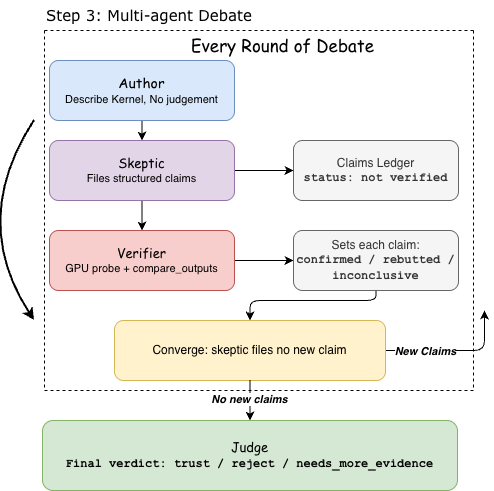

The diagram above was exported from draw.io. Its source (the exported page's mxGraphModel, read from the mxfile embedded in the PNG):
<mxGraphModel dx="1118" dy="766" grid="1" gridSize="10" guides="1" tooltips="1" connect="1" arrows="1" fold="1" page="1" pageScale="1" pageWidth="827" pageHeight="1169" math="1" shadow="0">
  <root>
    <mxCell id="0" />
    <mxCell id="1" parent="0" />
    <mxCell id="2" parent="1" style="swimlane;startSize=0;dashed=1;verticalAlign=top;" value="" vertex="1">
      <mxGeometry height="360" width="429" x="405" y="1100" as="geometry" />
    </mxCell>
    <mxCell id="3" parent="2" style="rounded=1;whiteSpace=wrap;html=1;fillColor=#f5f5f5;fontColor=#333333;strokeColor=#666666;" value="Claims Ledger&lt;div&gt;&lt;font face=&quot;Courier New&quot;&gt;&lt;b&gt;status: not verified&lt;/b&gt;&lt;/font&gt;&lt;/div&gt;" vertex="1">
      <mxGeometry height="60" width="165" x="249" y="110" as="geometry" />
    </mxCell>
    <mxCell id="4" edge="1" parent="2" source="6" style="edgeStyle=orthogonalEdgeStyle;rounded=0;orthogonalLoop=1;jettySize=auto;html=1;exitX=0.5;exitY=1;exitDx=0;exitDy=0;entryX=0.5;entryY=0;entryDx=0;entryDy=0;" target="8">
      <mxGeometry relative="1" as="geometry" />
    </mxCell>
    <mxCell id="5" edge="1" parent="2" source="6" style="edgeStyle=orthogonalEdgeStyle;rounded=0;orthogonalLoop=1;jettySize=auto;html=1;exitX=1;exitY=0.5;exitDx=0;exitDy=0;entryX=0;entryY=0.5;entryDx=0;entryDy=0;" target="3">
      <mxGeometry relative="1" as="geometry" />
    </mxCell>
    <mxCell id="6" parent="2" style="rounded=1;whiteSpace=wrap;html=1;fillColor=#e1d5e7;strokeColor=#9673a6;" value="&lt;font face=&quot;Comic Sans MS&quot; style=&quot;font-size: 13px;&quot;&gt;Skeptic&lt;/font&gt;&lt;div&gt;&lt;font style=&quot;font-size: 11px;&quot;&gt;Files structured claims&lt;/font&gt;&lt;/div&gt;" vertex="1">
      <mxGeometry height="60" width="185" x="5" y="110" as="geometry" />
    </mxCell>
    <mxCell id="7" edge="1" parent="2" source="8" style="edgeStyle=orthogonalEdgeStyle;rounded=0;orthogonalLoop=1;jettySize=auto;html=1;exitX=1;exitY=0.5;exitDx=0;exitDy=0;" target="10">
      <mxGeometry relative="1" as="geometry" />
    </mxCell>
    <mxCell id="8" parent="2" style="rounded=1;whiteSpace=wrap;html=1;fillColor=#f8cecc;strokeColor=#b85450;" value="&lt;div&gt;&lt;font face=&quot;Comic Sans MS&quot; style=&quot;font-size: 13px;&quot;&gt;Verifier&lt;/font&gt;&lt;/div&gt;&lt;div&gt;&lt;font style=&quot;font-size: 11px;&quot;&gt;GPU probe + compare_outputs&lt;/font&gt;&lt;/div&gt;" vertex="1">
      <mxGeometry height="60" width="185" x="5" y="200" as="geometry" />
    </mxCell>
    <mxCell id="9" edge="1" parent="2" source="10" style="edgeStyle=orthogonalEdgeStyle;rounded=1;orthogonalLoop=1;jettySize=auto;html=1;exitX=0.5;exitY=1;exitDx=0;exitDy=0;entryX=0.5;entryY=0;entryDx=0;entryDy=0;curved=0;" target="15">
      <mxGeometry relative="1" as="geometry">
        <Array as="points">
          <mxPoint x="332" y="270" />
          <mxPoint x="206" y="270" />
        </Array>
      </mxGeometry>
    </mxCell>
    <mxCell id="10" parent="2" style="rounded=1;whiteSpace=wrap;html=1;fillColor=#f5f5f5;fontColor=#333333;strokeColor=#666666;" value="Sets each claim:&lt;div&gt;&lt;font face=&quot;Courier New&quot;&gt;&lt;b&gt;confirmed / rebutted / inconclusive&lt;/b&gt;&lt;/font&gt;&lt;/div&gt;" vertex="1">
      <mxGeometry height="60" width="165" x="249" y="200" as="geometry" />
    </mxCell>
    <mxCell id="11" edge="1" parent="2" source="12" style="edgeStyle=orthogonalEdgeStyle;rounded=0;orthogonalLoop=1;jettySize=auto;html=1;exitX=0.5;exitY=1;exitDx=0;exitDy=0;entryX=0.5;entryY=0;entryDx=0;entryDy=0;" target="6">
      <mxGeometry relative="1" as="geometry" />
    </mxCell>
    <mxCell id="12" parent="2" style="rounded=1;whiteSpace=wrap;html=1;fillColor=#dae8fc;strokeColor=#6c8ebf;" value="&lt;font face=&quot;Comic Sans MS&quot; style=&quot;font-size: 14px;&quot;&gt;Author&lt;/font&gt;&lt;div&gt;&lt;font style=&quot;font-size: 11px;&quot;&gt;Describe Kernel, No judgement&lt;/font&gt;&lt;/div&gt;" vertex="1">
      <mxGeometry height="60" width="185" x="5" y="30" as="geometry" />
    </mxCell>
    <mxCell id="13" edge="1" parent="2" source="15" style="edgeStyle=orthogonalEdgeStyle;rounded=1;orthogonalLoop=1;jettySize=auto;html=1;curved=0;">
      <mxGeometry relative="1" as="geometry">
        <mxPoint x="440" y="280" as="targetPoint" />
      </mxGeometry>
    </mxCell>
    <mxCell id="14" connectable="0" parent="13" style="edgeLabel;html=1;align=center;verticalAlign=middle;resizable=0;points=[];fontStyle=3" value="New Claims" vertex="1">
      <mxGeometry relative="1" x="-0.4458" y="-1" as="geometry">
        <mxPoint x="1" y="-1" as="offset" />
      </mxGeometry>
    </mxCell>
    <mxCell id="15" parent="2" style="rounded=1;whiteSpace=wrap;html=1;fillColor=#fff2cc;strokeColor=#d6b656;" value="&lt;div&gt;Converge: skeptic files no new claim&lt;/div&gt;" vertex="1">
      <mxGeometry height="60" width="271" x="70" y="290" as="geometry" />
    </mxCell>
    <mxCell id="16" parent="2" style="text;html=1;whiteSpace=wrap;strokeColor=none;fillColor=none;align=center;verticalAlign=middle;rounded=0;" value="&lt;font style=&quot;font-size: 17px;&quot; face=&quot;Comic Sans MS&quot;&gt;Every Round of Debate&lt;/font&gt;" vertex="1">
      <mxGeometry height="30" width="203.25" x="136.75" as="geometry" />
    </mxCell>
    <mxCell id="17" edge="1" parent="1" style="endArrow=classic;html=1;rounded=0;curved=1;strokeWidth=2;" value="">
      <mxGeometry height="50" relative="1" width="50" as="geometry">
        <Array as="points">
          <mxPoint x="330" y="1290" />
        </Array>
        <mxPoint x="395" y="1190" as="sourcePoint" />
        <mxPoint x="395" y="1390" as="targetPoint" />
      </mxGeometry>
    </mxCell>
    <mxCell id="18" parent="1" style="rounded=1;whiteSpace=wrap;html=1;fillColor=#d5e8d4;strokeColor=#82b366;" value="&lt;div&gt;&lt;font face=&quot;Comic Sans MS&quot; style=&quot;font-size: 13px;&quot;&gt;Judge&lt;/font&gt;&lt;/div&gt;&lt;div&gt;&lt;font face=&quot;Courier New&quot;&gt;&lt;b&gt;Final verdict: trust / reject / needs_more_evidence&lt;/b&gt;&lt;/font&gt;&lt;/div&gt;" vertex="1">
      <mxGeometry height="70" width="415" x="403" y="1490" as="geometry" />
    </mxCell>
    <mxCell id="19" edge="1" parent="1" source="15" style="edgeStyle=orthogonalEdgeStyle;rounded=0;orthogonalLoop=1;jettySize=auto;html=1;exitX=0.5;exitY=1;exitDx=0;exitDy=0;entryX=0.5;entryY=0;entryDx=0;entryDy=0;" target="18">
      <mxGeometry relative="1" as="geometry" />
    </mxCell>
    <mxCell id="20" connectable="0" parent="19" style="edgeLabel;html=1;align=center;verticalAlign=middle;resizable=0;points=[];fontStyle=1" value="&lt;i&gt;No new claims&lt;/i&gt;" vertex="1">
      <mxGeometry relative="1" x="-0.073" y="-1" as="geometry">
        <mxPoint as="offset" />
      </mxGeometry>
    </mxCell>
    <mxCell id="21" parent="1" style="text;html=1;whiteSpace=wrap;strokeColor=none;fillColor=none;align=center;verticalAlign=middle;rounded=0;fontStyle=1" value="&lt;font face=&quot;Verdana&quot; style=&quot;font-size: 15px;&quot;&gt;&lt;span style=&quot;font-weight: normal;&quot;&gt;Step 3: Multi-agent Debate&lt;/span&gt;&lt;/font&gt;" vertex="1">
      <mxGeometry height="30" width="280" x="370" y="1070" as="geometry" />
    </mxCell>
  </root>
</mxGraphModel>